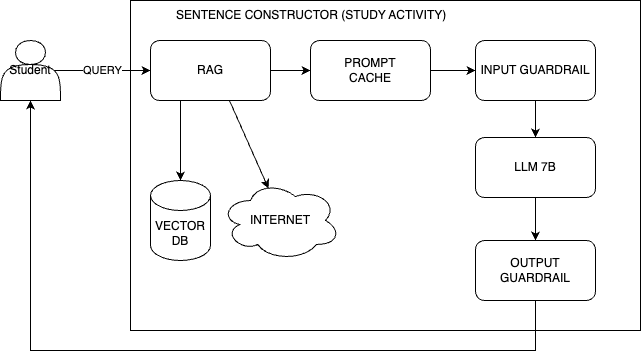

The diagram above was exported from draw.io. Its source (the exported page's mxGraphModel, read from the mxfile embedded in the PNG):
<mxGraphModel dx="1242" dy="693" grid="1" gridSize="10" guides="1" tooltips="1" connect="1" arrows="1" fold="1" page="1" pageScale="1" pageWidth="850" pageHeight="1100" math="0" shadow="0">
  <root>
    <mxCell id="0" />
    <mxCell id="1" parent="0" />
    <mxCell id="P80JKceP8FgDxu3gkxsQ-20" value="" style="rounded=0;whiteSpace=wrap;html=1;" vertex="1" parent="1">
      <mxGeometry x="160" y="160" width="510" height="330" as="geometry" />
    </mxCell>
    <mxCell id="P80JKceP8FgDxu3gkxsQ-4" style="edgeStyle=orthogonalEdgeStyle;rounded=0;orthogonalLoop=1;jettySize=auto;html=1;exitX=0.9;exitY=0.5;exitDx=0;exitDy=0;exitPerimeter=0;entryX=0;entryY=0.5;entryDx=0;entryDy=0;" edge="1" parent="1" source="P80JKceP8FgDxu3gkxsQ-1" target="P80JKceP8FgDxu3gkxsQ-2">
      <mxGeometry relative="1" as="geometry" />
    </mxCell>
    <mxCell id="P80JKceP8FgDxu3gkxsQ-5" value="QUERY" style="edgeLabel;html=1;align=center;verticalAlign=middle;resizable=0;points=[];" vertex="1" connectable="0" parent="P80JKceP8FgDxu3gkxsQ-4">
      <mxGeometry x="-0.0274" y="1" relative="1" as="geometry">
        <mxPoint as="offset" />
      </mxGeometry>
    </mxCell>
    <mxCell id="P80JKceP8FgDxu3gkxsQ-1" value="Student" style="shape=actor;whiteSpace=wrap;html=1;" vertex="1" parent="1">
      <mxGeometry x="30" y="200" width="60" height="60" as="geometry" />
    </mxCell>
    <mxCell id="P80JKceP8FgDxu3gkxsQ-2" value="RAG" style="rounded=1;whiteSpace=wrap;html=1;" vertex="1" parent="1">
      <mxGeometry x="180" y="200" width="120" height="60" as="geometry" />
    </mxCell>
    <mxCell id="P80JKceP8FgDxu3gkxsQ-6" value="VECTOR&lt;div&gt;DB&lt;/div&gt;" style="shape=cylinder3;whiteSpace=wrap;html=1;boundedLbl=1;backgroundOutline=1;size=15;" vertex="1" parent="1">
      <mxGeometry x="180" y="340" width="60" height="80" as="geometry" />
    </mxCell>
    <mxCell id="P80JKceP8FgDxu3gkxsQ-7" value="" style="endArrow=classic;html=1;rounded=0;exitX=0.25;exitY=1;exitDx=0;exitDy=0;entryX=0.5;entryY=0;entryDx=0;entryDy=0;entryPerimeter=0;" edge="1" parent="1" source="P80JKceP8FgDxu3gkxsQ-2" target="P80JKceP8FgDxu3gkxsQ-6">
      <mxGeometry width="50" height="50" relative="1" as="geometry">
        <mxPoint x="300" y="380" as="sourcePoint" />
        <mxPoint x="350" y="330" as="targetPoint" />
      </mxGeometry>
    </mxCell>
    <mxCell id="P80JKceP8FgDxu3gkxsQ-8" value="INTERNET" style="ellipse;shape=cloud;whiteSpace=wrap;html=1;" vertex="1" parent="1">
      <mxGeometry x="250" y="340" width="120" height="80" as="geometry" />
    </mxCell>
    <mxCell id="P80JKceP8FgDxu3gkxsQ-10" value="" style="endArrow=classic;html=1;rounded=0;exitX=0.658;exitY=1;exitDx=0;exitDy=0;exitPerimeter=0;entryX=0.4;entryY=0.1;entryDx=0;entryDy=0;entryPerimeter=0;" edge="1" parent="1" source="P80JKceP8FgDxu3gkxsQ-2" target="P80JKceP8FgDxu3gkxsQ-8">
      <mxGeometry width="50" height="50" relative="1" as="geometry">
        <mxPoint x="300" y="380" as="sourcePoint" />
        <mxPoint x="350" y="330" as="targetPoint" />
      </mxGeometry>
    </mxCell>
    <mxCell id="P80JKceP8FgDxu3gkxsQ-11" value="PROMPT&lt;div&gt;CACHE&lt;/div&gt;" style="rounded=1;whiteSpace=wrap;html=1;" vertex="1" parent="1">
      <mxGeometry x="340" y="200" width="120" height="60" as="geometry" />
    </mxCell>
    <mxCell id="P80JKceP8FgDxu3gkxsQ-12" value="" style="endArrow=classic;html=1;rounded=0;exitX=1;exitY=0.5;exitDx=0;exitDy=0;entryX=0;entryY=0.5;entryDx=0;entryDy=0;" edge="1" parent="1" source="P80JKceP8FgDxu3gkxsQ-2" target="P80JKceP8FgDxu3gkxsQ-11">
      <mxGeometry width="50" height="50" relative="1" as="geometry">
        <mxPoint x="300" y="380" as="sourcePoint" />
        <mxPoint x="350" y="330" as="targetPoint" />
      </mxGeometry>
    </mxCell>
    <mxCell id="P80JKceP8FgDxu3gkxsQ-13" value="INPUT GUARDRAIL" style="rounded=1;whiteSpace=wrap;html=1;" vertex="1" parent="1">
      <mxGeometry x="505" y="200" width="120" height="60" as="geometry" />
    </mxCell>
    <mxCell id="P80JKceP8FgDxu3gkxsQ-14" value="" style="endArrow=classic;html=1;rounded=0;exitX=1;exitY=0.5;exitDx=0;exitDy=0;entryX=0;entryY=0.5;entryDx=0;entryDy=0;" edge="1" parent="1" source="P80JKceP8FgDxu3gkxsQ-11" target="P80JKceP8FgDxu3gkxsQ-13">
      <mxGeometry width="50" height="50" relative="1" as="geometry">
        <mxPoint x="400" y="380" as="sourcePoint" />
        <mxPoint x="450" y="330" as="targetPoint" />
      </mxGeometry>
    </mxCell>
    <mxCell id="P80JKceP8FgDxu3gkxsQ-15" value="LLM 7B" style="rounded=1;whiteSpace=wrap;html=1;" vertex="1" parent="1">
      <mxGeometry x="505" y="297" width="120" height="60" as="geometry" />
    </mxCell>
    <mxCell id="P80JKceP8FgDxu3gkxsQ-23" style="edgeStyle=orthogonalEdgeStyle;rounded=0;orthogonalLoop=1;jettySize=auto;html=1;exitX=0.5;exitY=1;exitDx=0;exitDy=0;entryX=0.5;entryY=1;entryDx=0;entryDy=0;" edge="1" parent="1" source="P80JKceP8FgDxu3gkxsQ-16" target="P80JKceP8FgDxu3gkxsQ-1">
      <mxGeometry relative="1" as="geometry">
        <mxPoint x="60" y="560" as="targetPoint" />
        <Array as="points">
          <mxPoint x="565" y="510" />
          <mxPoint x="60" y="510" />
        </Array>
      </mxGeometry>
    </mxCell>
    <mxCell id="P80JKceP8FgDxu3gkxsQ-16" value="OUTPUT GUARDRAIL" style="rounded=1;whiteSpace=wrap;html=1;" vertex="1" parent="1">
      <mxGeometry x="505" y="400" width="120" height="60" as="geometry" />
    </mxCell>
    <mxCell id="P80JKceP8FgDxu3gkxsQ-17" value="" style="endArrow=classic;html=1;rounded=0;exitX=0.5;exitY=1;exitDx=0;exitDy=0;entryX=0.5;entryY=0;entryDx=0;entryDy=0;" edge="1" parent="1" source="P80JKceP8FgDxu3gkxsQ-13" target="P80JKceP8FgDxu3gkxsQ-15">
      <mxGeometry width="50" height="50" relative="1" as="geometry">
        <mxPoint x="400" y="380" as="sourcePoint" />
        <mxPoint x="450" y="330" as="targetPoint" />
      </mxGeometry>
    </mxCell>
    <mxCell id="P80JKceP8FgDxu3gkxsQ-18" value="" style="endArrow=classic;html=1;rounded=0;exitX=0.5;exitY=1;exitDx=0;exitDy=0;entryX=0.5;entryY=0;entryDx=0;entryDy=0;" edge="1" parent="1" source="P80JKceP8FgDxu3gkxsQ-15" target="P80JKceP8FgDxu3gkxsQ-16">
      <mxGeometry width="50" height="50" relative="1" as="geometry">
        <mxPoint x="400" y="380" as="sourcePoint" />
        <mxPoint x="450" y="330" as="targetPoint" />
      </mxGeometry>
    </mxCell>
    <mxCell id="P80JKceP8FgDxu3gkxsQ-21" value="SENTENCE CONSTRUCTOR (STUDY ACTIVITY)" style="text;strokeColor=none;fillColor=none;align=left;verticalAlign=middle;spacingLeft=4;spacingRight=4;overflow=hidden;points=[[0,0.5],[1,0.5]];portConstraint=eastwest;rotatable=0;whiteSpace=wrap;html=1;" vertex="1" parent="1">
      <mxGeometry x="200" y="160" width="290" height="30" as="geometry" />
    </mxCell>
  </root>
</mxGraphModel>